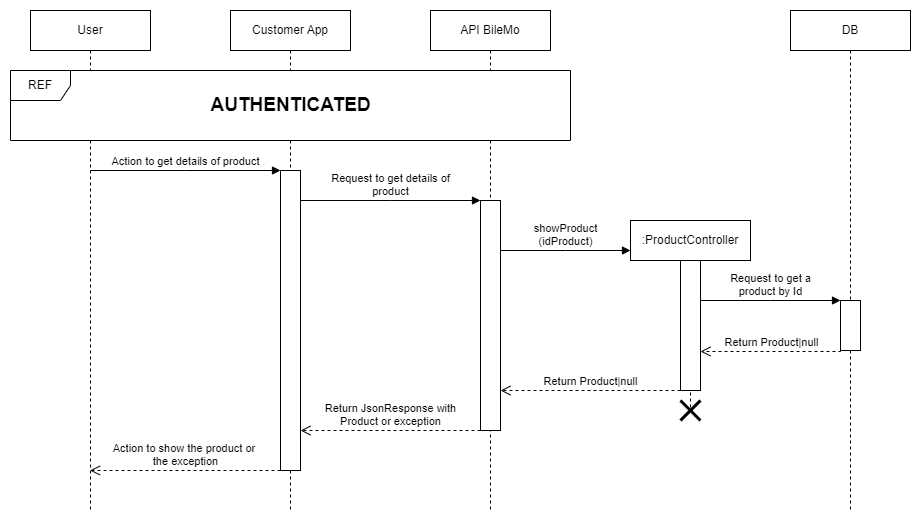

The diagram above was exported from draw.io. Its source (the exported page's mxGraphModel, read from the mxfile embedded in the PNG):
<mxGraphModel dx="1434" dy="750" grid="1" gridSize="10" guides="1" tooltips="1" connect="1" arrows="1" fold="1" page="1" pageScale="1" pageWidth="827" pageHeight="1169" math="0" shadow="0">
  <root>
    <mxCell id="oKsnnBvW5Bnvhw5ryvUL-0" />
    <mxCell id="oKsnnBvW5Bnvhw5ryvUL-1" parent="oKsnnBvW5Bnvhw5ryvUL-0" />
    <mxCell id="oKsnnBvW5Bnvhw5ryvUL-2" value="User" style="shape=umlLifeline;perimeter=lifelinePerimeter;whiteSpace=wrap;html=1;container=1;dropTarget=0;collapsible=0;recursiveResize=0;outlineConnect=0;portConstraint=eastwest;newEdgeStyle={&quot;edgeStyle&quot;:&quot;elbowEdgeStyle&quot;,&quot;elbow&quot;:&quot;vertical&quot;,&quot;curved&quot;:0,&quot;rounded&quot;:0};" parent="oKsnnBvW5Bnvhw5ryvUL-1" vertex="1">
      <mxGeometry x="40" y="20" width="120" height="500" as="geometry" />
    </mxCell>
    <mxCell id="oKsnnBvW5Bnvhw5ryvUL-3" value="Customer App" style="shape=umlLifeline;perimeter=lifelinePerimeter;whiteSpace=wrap;html=1;container=1;dropTarget=0;collapsible=0;recursiveResize=0;outlineConnect=0;portConstraint=eastwest;newEdgeStyle={&quot;edgeStyle&quot;:&quot;elbowEdgeStyle&quot;,&quot;elbow&quot;:&quot;vertical&quot;,&quot;curved&quot;:0,&quot;rounded&quot;:0};" parent="oKsnnBvW5Bnvhw5ryvUL-1" vertex="1">
      <mxGeometry x="240" y="20" width="120" height="500" as="geometry" />
    </mxCell>
    <mxCell id="oKsnnBvW5Bnvhw5ryvUL-4" value="" style="html=1;points=[];perimeter=orthogonalPerimeter;outlineConnect=0;targetShapes=umlLifeline;portConstraint=eastwest;newEdgeStyle={&quot;edgeStyle&quot;:&quot;elbowEdgeStyle&quot;,&quot;elbow&quot;:&quot;vertical&quot;,&quot;curved&quot;:0,&quot;rounded&quot;:0};" parent="oKsnnBvW5Bnvhw5ryvUL-3" vertex="1">
      <mxGeometry x="50" y="160" width="20" height="300" as="geometry" />
    </mxCell>
    <mxCell id="oKsnnBvW5Bnvhw5ryvUL-5" value="API BileMo" style="shape=umlLifeline;perimeter=lifelinePerimeter;whiteSpace=wrap;html=1;container=1;dropTarget=0;collapsible=0;recursiveResize=0;outlineConnect=0;portConstraint=eastwest;newEdgeStyle={&quot;edgeStyle&quot;:&quot;elbowEdgeStyle&quot;,&quot;elbow&quot;:&quot;vertical&quot;,&quot;curved&quot;:0,&quot;rounded&quot;:0};" parent="oKsnnBvW5Bnvhw5ryvUL-1" vertex="1">
      <mxGeometry x="440" y="20" width="120" height="500" as="geometry" />
    </mxCell>
    <mxCell id="oKsnnBvW5Bnvhw5ryvUL-6" value="" style="html=1;points=[];perimeter=orthogonalPerimeter;outlineConnect=0;targetShapes=umlLifeline;portConstraint=eastwest;newEdgeStyle={&quot;edgeStyle&quot;:&quot;elbowEdgeStyle&quot;,&quot;elbow&quot;:&quot;vertical&quot;,&quot;curved&quot;:0,&quot;rounded&quot;:0};" parent="oKsnnBvW5Bnvhw5ryvUL-5" vertex="1">
      <mxGeometry x="50" y="190" width="20" height="230" as="geometry" />
    </mxCell>
    <mxCell id="oKsnnBvW5Bnvhw5ryvUL-7" value="Action to get details of product" style="html=1;verticalAlign=bottom;endArrow=block;edgeStyle=elbowEdgeStyle;elbow=vertical;curved=0;rounded=0;" parent="oKsnnBvW5Bnvhw5ryvUL-1" target="oKsnnBvW5Bnvhw5ryvUL-4" edge="1">
      <mxGeometry width="80" relative="1" as="geometry">
        <mxPoint x="100" y="180" as="sourcePoint" />
        <mxPoint x="270" y="180" as="targetPoint" />
        <mxPoint as="offset" />
      </mxGeometry>
    </mxCell>
    <mxCell id="oKsnnBvW5Bnvhw5ryvUL-8" value="DB" style="shape=umlLifeline;perimeter=lifelinePerimeter;whiteSpace=wrap;html=1;container=1;dropTarget=0;collapsible=0;recursiveResize=0;outlineConnect=0;portConstraint=eastwest;newEdgeStyle={&quot;edgeStyle&quot;:&quot;elbowEdgeStyle&quot;,&quot;elbow&quot;:&quot;vertical&quot;,&quot;curved&quot;:0,&quot;rounded&quot;:0};" parent="oKsnnBvW5Bnvhw5ryvUL-1" vertex="1">
      <mxGeometry x="800" y="20" width="120" height="500" as="geometry" />
    </mxCell>
    <mxCell id="oKsnnBvW5Bnvhw5ryvUL-9" value="" style="html=1;points=[];perimeter=orthogonalPerimeter;outlineConnect=0;targetShapes=umlLifeline;portConstraint=eastwest;newEdgeStyle={&quot;edgeStyle&quot;:&quot;elbowEdgeStyle&quot;,&quot;elbow&quot;:&quot;vertical&quot;,&quot;curved&quot;:0,&quot;rounded&quot;:0};" parent="oKsnnBvW5Bnvhw5ryvUL-8" vertex="1">
      <mxGeometry x="50" y="290" width="20" height="50" as="geometry" />
    </mxCell>
    <mxCell id="oKsnnBvW5Bnvhw5ryvUL-10" value="REF" style="shape=umlFrame;whiteSpace=wrap;html=1;pointerEvents=0;labelBackgroundColor=none;labelBorderColor=none;fillStyle=auto;shadow=0;swimlaneFillColor=default;" parent="oKsnnBvW5Bnvhw5ryvUL-1" vertex="1">
      <mxGeometry x="20" y="80" width="560" height="70" as="geometry" />
    </mxCell>
    <mxCell id="oKsnnBvW5Bnvhw5ryvUL-11" value="&lt;b&gt;&lt;font style=&quot;font-size: 19px;&quot;&gt;AUTHENTICATED&lt;/font&gt;&lt;/b&gt;" style="text;html=1;align=center;verticalAlign=middle;resizable=0;points=[];autosize=1;strokeColor=none;fillColor=none;labelBackgroundColor=none;" parent="oKsnnBvW5Bnvhw5ryvUL-1" vertex="1">
      <mxGeometry x="210" y="95" width="180" height="40" as="geometry" />
    </mxCell>
    <mxCell id="oKsnnBvW5Bnvhw5ryvUL-12" value="Request to get details of &lt;br&gt;product" style="html=1;verticalAlign=bottom;endArrow=block;edgeStyle=elbowEdgeStyle;elbow=vertical;curved=0;rounded=0;" parent="oKsnnBvW5Bnvhw5ryvUL-1" edge="1">
      <mxGeometry width="80" relative="1" as="geometry">
        <mxPoint x="310" y="210" as="sourcePoint" />
        <mxPoint x="490" y="210" as="targetPoint" />
        <mxPoint as="offset" />
      </mxGeometry>
    </mxCell>
    <mxCell id="oKsnnBvW5Bnvhw5ryvUL-13" value=":ProductController" style="shape=umlLifeline;perimeter=lifelinePerimeter;whiteSpace=wrap;html=1;container=1;dropTarget=0;collapsible=0;recursiveResize=0;outlineConnect=0;portConstraint=eastwest;newEdgeStyle={&quot;edgeStyle&quot;:&quot;elbowEdgeStyle&quot;,&quot;elbow&quot;:&quot;vertical&quot;,&quot;curved&quot;:0,&quot;rounded&quot;:0};" parent="oKsnnBvW5Bnvhw5ryvUL-1" vertex="1">
      <mxGeometry x="640" y="230" width="120" height="190" as="geometry" />
    </mxCell>
    <mxCell id="oKsnnBvW5Bnvhw5ryvUL-14" value="" style="html=1;points=[];perimeter=orthogonalPerimeter;outlineConnect=0;targetShapes=umlLifeline;portConstraint=eastwest;newEdgeStyle={&quot;edgeStyle&quot;:&quot;elbowEdgeStyle&quot;,&quot;elbow&quot;:&quot;vertical&quot;,&quot;curved&quot;:0,&quot;rounded&quot;:0};" parent="oKsnnBvW5Bnvhw5ryvUL-13" vertex="1">
      <mxGeometry x="50" y="40" width="20" height="130" as="geometry" />
    </mxCell>
    <mxCell id="oKsnnBvW5Bnvhw5ryvUL-15" value="showProduct&lt;br&gt;(idProduct)" style="html=1;verticalAlign=bottom;endArrow=block;edgeStyle=elbowEdgeStyle;elbow=horizontal;curved=0;rounded=0;" parent="oKsnnBvW5Bnvhw5ryvUL-1" edge="1">
      <mxGeometry width="80" relative="1" as="geometry">
        <mxPoint x="510" y="260" as="sourcePoint" />
        <mxPoint x="640" y="260" as="targetPoint" />
        <mxPoint as="offset" />
      </mxGeometry>
    </mxCell>
    <mxCell id="oKsnnBvW5Bnvhw5ryvUL-16" value="Request to get a&lt;br&gt;product by Id" style="html=1;verticalAlign=bottom;endArrow=block;edgeStyle=elbowEdgeStyle;elbow=vertical;curved=0;rounded=0;" parent="oKsnnBvW5Bnvhw5ryvUL-1" target="oKsnnBvW5Bnvhw5ryvUL-9" edge="1">
      <mxGeometry width="80" relative="1" as="geometry">
        <mxPoint x="710" y="310" as="sourcePoint" />
        <mxPoint x="840" y="310" as="targetPoint" />
        <mxPoint as="offset" />
      </mxGeometry>
    </mxCell>
    <mxCell id="oKsnnBvW5Bnvhw5ryvUL-17" value="Return Product|null" style="html=1;verticalAlign=bottom;endArrow=open;dashed=1;endSize=8;edgeStyle=elbowEdgeStyle;elbow=vertical;curved=0;rounded=0;" parent="oKsnnBvW5Bnvhw5ryvUL-1" edge="1">
      <mxGeometry x="-0.0029" relative="1" as="geometry">
        <mxPoint x="850" y="360" as="sourcePoint" />
        <mxPoint x="710" y="361" as="targetPoint" />
        <mxPoint as="offset" />
      </mxGeometry>
    </mxCell>
    <mxCell id="oKsnnBvW5Bnvhw5ryvUL-18" value="Return Product|null" style="html=1;verticalAlign=bottom;endArrow=open;dashed=1;endSize=8;edgeStyle=elbowEdgeStyle;elbow=vertical;curved=0;rounded=0;" parent="oKsnnBvW5Bnvhw5ryvUL-1" target="oKsnnBvW5Bnvhw5ryvUL-6" edge="1">
      <mxGeometry x="-0.0029" relative="1" as="geometry">
        <mxPoint x="690" y="400" as="sourcePoint" />
        <mxPoint x="550" y="401" as="targetPoint" />
        <mxPoint as="offset" />
      </mxGeometry>
    </mxCell>
    <mxCell id="oKsnnBvW5Bnvhw5ryvUL-19" value="Return JsonResponse with&lt;br&gt;Product or exception" style="html=1;verticalAlign=bottom;endArrow=open;dashed=1;endSize=8;edgeStyle=elbowEdgeStyle;elbow=vertical;curved=0;rounded=0;" parent="oKsnnBvW5Bnvhw5ryvUL-1" edge="1">
      <mxGeometry x="-0.0029" relative="1" as="geometry">
        <mxPoint x="490" y="440" as="sourcePoint" />
        <mxPoint x="310" y="440" as="targetPoint" />
        <mxPoint as="offset" />
      </mxGeometry>
    </mxCell>
    <mxCell id="oKsnnBvW5Bnvhw5ryvUL-20" value="Action to show the product or&amp;nbsp;&lt;br&gt;the exception" style="html=1;verticalAlign=bottom;endArrow=open;dashed=1;endSize=8;edgeStyle=elbowEdgeStyle;elbow=vertical;curved=0;rounded=0;" parent="oKsnnBvW5Bnvhw5ryvUL-1" target="oKsnnBvW5Bnvhw5ryvUL-2" edge="1">
      <mxGeometry x="-0.0029" relative="1" as="geometry">
        <mxPoint x="290" y="480" as="sourcePoint" />
        <mxPoint x="110" y="480" as="targetPoint" />
        <mxPoint as="offset" />
      </mxGeometry>
    </mxCell>
    <mxCell id="oKsnnBvW5Bnvhw5ryvUL-21" value="" style="shape=umlDestroy;whiteSpace=wrap;html=1;strokeWidth=3;targetShapes=umlLifeline;" parent="oKsnnBvW5Bnvhw5ryvUL-1" vertex="1">
      <mxGeometry x="690" y="410" width="20" height="20" as="geometry" />
    </mxCell>
  </root>
</mxGraphModel>